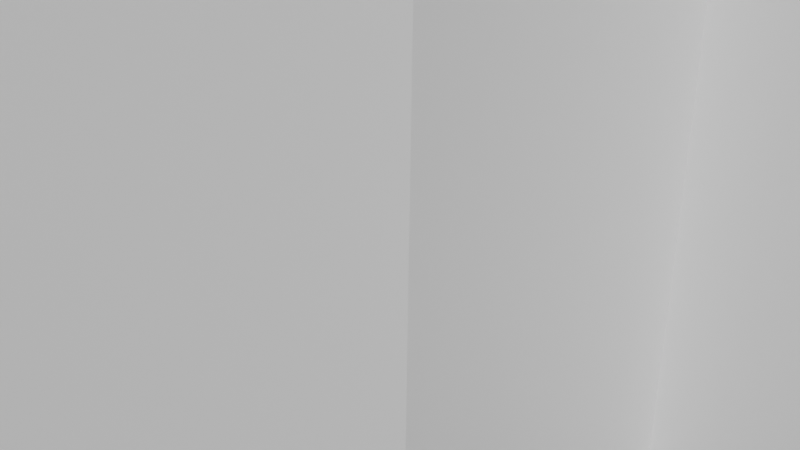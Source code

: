# Source: testlevel.blend  (saved by Blender 3.6.11; exported with 4.5.12 LTS)
import bpy
from mathutils import Matrix  # noqa: F401  (used for matrix-valued properties, if any)

bpy.ops.wm.read_factory_settings(use_empty=True)
scene = bpy.context.scene
scene.name = 'Scene'

# ---- collections
col_scene = bpy.data.collections.new('Scene'); scene.collection.children.link(col_scene)
col_stuff = bpy.data.collections.new('Stuff'); scene.collection.children.link(col_stuff)

# ---- materials (node trees are filled in below, after node groups)
mat_ground = bpy.data.materials.new('ground')
mat_ground.use_transparent_shadow = False
mat_wall = bpy.data.materials.new('wall')
mat_wall.use_transparent_shadow = False

# ---- material node trees
mat_ground.use_nodes = True; mat_ground.node_tree.nodes.clear()
_N = mat_ground.node_tree.nodes; _L = mat_ground.node_tree.links
n0 = _N.new('ShaderNodeBsdfPrincipled'); n0.name = 'Principled BSDF'; n0.location = (10, 300)
n0.distribution = 'GGX'
n0.subsurface_method = 'RANDOM_WALK_SKIN'
n0.inputs[3].default_value = 1.45
n0.inputs[27].default_value = (0.0, 0.0, 0.0, 1.0)
n0.inputs[28].default_value = 1.0
n1 = _N.new('ShaderNodeOutputMaterial'); n1.name = 'Material Output'; n1.location = (300, 300)
_L.new(n0.outputs[0], n1.inputs[0])
n1.is_active_output = True
mat_wall.use_nodes = True; mat_wall.node_tree.nodes.clear()
_N = mat_wall.node_tree.nodes; _L = mat_wall.node_tree.links
n0 = _N.new('ShaderNodeBsdfPrincipled'); n0.name = 'Principled BSDF'; n0.location = (10, 300)
n0.distribution = 'GGX'
n0.subsurface_method = 'RANDOM_WALK_SKIN'
n0.inputs[3].default_value = 1.45
n0.inputs[27].default_value = (0.0, 0.0, 0.0, 1.0)
n0.inputs[28].default_value = 1.0
n1 = _N.new('ShaderNodeOutputMaterial'); n1.name = 'Material Output'; n1.location = (300, 300)
_L.new(n0.outputs[0], n1.inputs[0])
n1.is_active_output = True

# ---- world
world_world = bpy.data.worlds.new('World'); scene.world = world_world
world_world.use_nodes = True; world_world.node_tree.nodes.clear()
_N = world_world.node_tree.nodes; _L = world_world.node_tree.links
n0 = _N.new('ShaderNodeOutputWorld'); n0.name = 'World Output'; n0.location = (300, 300)
n1 = _N.new('ShaderNodeBackground'); n1.name = 'Background'; n1.location = (10, 300)
n1.inputs[0].default_value = (0.05088, 0.05088, 0.05088, 1.0)
_L.new(n1.outputs[0], n0.inputs[0])
n0.is_active_output = True
world_world.color = (0.05088, 0.05088, 0.05088)
world_world.use_sun_shadow = False
world_world.sun_shadow_jitter_overblur = 0.0

# ---- cameras
cam_camera = bpy.data.cameras.new('Camera')
cam_camera.passepartout_alpha = 1.0
cam_camera.clip_end = 100.0
cam_camera.ortho_scale = 7.314

# ---- meshes
me_plane = bpy.data.meshes.new('Plane')
me_plane.from_pydata([(-1.981, -1.981, 0.0), (1.981, -1.981, 0.0), (-1.981, 1.981, 0.0), (1.981, 1.981, 0.0), (-4.962, -3.577, 0.0), (-7.104, -0.2424, 0.0), (-2.667, -5.531, 0.0), (1.296, -5.531, 0.0), (1.981, -0.6605, 0.0), (1.981, 0.6605, 0.0), (4.197, -1.273, 0.0), (4.197, 0.04848, 0.0), (4.916, -2.522, 0.0), (5.877, -1.615, 0.0), (-3.689, 1.24, 0.0), (-5.397, 0.4989, 0.0), (-4.864, 2.562, 0.0), (-6.572, 1.821, 0.0), (-4.959, 4.071, 0.0), (-6.82, 4.106, 0.0), (-6.342, -5.884, 0.0), (-10.3, -5.72, 0.0), (-3.991, -7.642, 0.0), (-1.028, -10.27, 0.0), (-5.152, -7.694, 0.0), (-6.183, -11.52, 0.0), (-1.981, -1.981, -0.4603), (-4.962, -3.577, -0.4603), (-2.667, -5.531, -0.4603), (-6.342, -5.884, -0.4603), (-3.991, -7.642, -0.4603), (-5.152, -7.694, -0.4603), (1.981, -1.981, 2.843), (-1.981, 1.981, 2.843), (1.981, 1.981, 2.843), (-7.104, -0.2424, 2.843), (1.296, -5.531, 2.843), (1.981, -0.6605, 2.843), (1.981, 0.6605, 2.843), (4.197, -1.273, 2.843), (4.197, 0.04848, 2.843), (4.916, -2.522, 2.843), (5.877, -1.615, 2.843), (-3.689, 1.24, 2.843), (-5.397, 0.4989, 2.843), (-4.864, 2.562, 2.843), (-6.572, 1.821, 2.843), (-4.959, 4.071, 2.843), (-6.82, 4.106, 2.843), (-10.3, -5.72, 2.843), (-1.028, -10.27, 2.843), (-6.183, -11.52, 2.843)], [], [(0, 1, 8, 9, 3, 2), (0, 2, 14, 15, 5, 4), (1, 0, 6, 7), (9, 8, 10, 11), (11, 10, 12, 13), (15, 14, 16, 17), (17, 16, 18, 19), (4, 5, 21, 20), (7, 6, 22, 23), (23, 22, 24, 25), (21, 25, 24, 20), (0, 4, 27, 26), (4, 20, 29, 27), (20, 24, 31, 29), (24, 22, 30, 31), (6, 0, 26, 28), (22, 6, 28, 30), (27, 29, 31, 30, 28, 26), (23, 25, 51, 50), (25, 21, 49, 51), (9, 11, 40, 38), (21, 5, 35, 49), (5, 15, 44, 35), (15, 17, 46, 44), (10, 8, 37, 39), (16, 14, 43, 45), (13, 12, 41, 42), (7, 23, 50, 36), (1, 7, 36, 32), (19, 18, 47, 48), (11, 13, 42, 40), (17, 19, 48, 46), (3, 9, 38, 34), (12, 10, 39, 41), (8, 1, 32, 37), (18, 16, 45, 47), (2, 3, 34, 33), (14, 2, 33, 43), (40, 42, 41, 39), (38, 40, 39, 37), (46, 48, 47, 45), (44, 46, 45, 43)])
me_plane.polygons.foreach_set('material_index', [0, 0, 0, 0, 0, 0, 0, 0, 0, 0, 0, 0, 0, 0, 0, 0, 0, 0, 1, 1, 1, 1, 1, 1, 1, 1, 1, 1, 1, 1, 1, 1, 1, 1, 1, 1, 1, 1, 0, 0, 0, 0])
_uv = me_plane.uv_layers.new(name='UVMap')
_uv.uv.foreach_set('vector', [0.4448, 0.3001, 0.5313, 0.1951, 0.5601, 0.2175, 0.5954, 0.2442, 0.6308, 0.2709, 0.5507, 0.3768, 0.4448, 0.3001, 0.5507, 0.3768, 0.5058, 0.4044, 0.465, 0.4354, 0.4193, 0.4688, 0.3656, 0.3601, 0.5313, 0.1951, 0.4448, 0.3001, 0.3509, 0.2337, 0.4318, 0.1335, 0.5954, 0.2442, 0.5601, 0.2175, 0.5885, 0.1459, 0.6239, 0.1726, 0.6239, 0.1726, 0.5885, 0.1459, 0.5697, 0.1014, 0.6133, 0.09402, 0.465, 0.4354, 0.5058, 0.4044, 0.5217, 0.4504, 0.4809, 0.4814, 0.4809, 0.4814, 0.5217, 0.4504, 0.5566, 0.473, 0.5324, 0.5182, 0.3656, 0.3601, 0.4193, 0.4688, 0.2078, 0.4683, 0.2698, 0.3463, 0.4318, 0.1335, 0.3509, 0.2337, 0.265, 0.2362, 0.2417, 0.09402, 0.2417, 0.09402, 0.265, 0.2362, 0.2364, 0.2751, 0.09402, 0.2343, 0.2078, 0.4683, 0.09402, 0.2343, 0.2364, 0.2751, 0.2698, 0.3463, 0.4448, 0.3001, 0.3656, 0.3601, 0.3605, 0.3441, 0.4238, 0.3024, 0.3656, 0.3601, 0.2698, 0.3463, 0.2791, 0.3319, 0.3605, 0.3441, 0.2698, 0.3463, 0.2364, 0.2751, 0.2542, 0.2763, 0.2791, 0.3319, 0.2364, 0.2751, 0.265, 0.2362, 0.2749, 0.2509, 0.2542, 0.2763, 0.3509, 0.2337, 0.4448, 0.3001, 0.4238, 0.3024, 0.3481, 0.2479, 0.265, 0.2362, 0.3509, 0.2337, 0.3481, 0.2479, 0.2749, 0.2509, 0.3605, 0.3441, 0.2791, 0.3319, 0.2542, 0.2763, 0.2749, 0.2509, 0.3481, 0.2479, 0.4238, 0.3024, 0.2687, 0.09377, 0.09402, 0.09377, 0.09402, 0.0001264, 0.2687, 0.0001264, 0.0001265, 0.9999, 0.0001265, 0.7655, 0.09377, 0.7655, 0.09377, 0.9999, 0.9256, 0.09377, 0.8499, 0.09377, 0.8499, 0.0001264, 0.9256, 0.0001264, 0.0001265, 0.7655, 0.0001264, 0.5566, 0.09377, 0.5566, 0.09377, 0.7655, 0.0001264, 0.5566, 0.0001264, 0.4953, 0.09377, 0.4953, 0.09377, 0.5566, 0.0001264, 0.4953, 0.0001264, 0.4371, 0.09377, 0.4371, 0.09377, 0.4953, 0.681, 0.09377, 0.6053, 0.09377, 0.6053, 0.0001264, 0.681, 0.0001264, 0.0001264, 0.2502, 0.0001264, 0.192, 0.09377, 0.192, 0.09377, 0.2502, 0.772, 0.09377, 0.7285, 0.09377, 0.7285, 0.0001264, 0.772, 0.0001264, 0.4427, 0.09377, 0.2687, 0.09377, 0.2687, 0.0001264, 0.4427, 0.0001264, 0.5618, 0.09377, 0.4427, 0.09377, 0.4427, 0.0001264, 0.5618, 0.0001264, 0.0001264, 0.3613, 0.0001264, 0.3, 0.09377, 0.3, 0.09377, 0.3613, 0.8499, 0.09377, 0.772, 0.09377, 0.772, 0.0001264, 0.8499, 0.0001264, 0.0001264, 0.4371, 0.0001264, 0.3613, 0.09377, 0.3613, 0.09377, 0.4371, 0.9691, 0.09377, 0.9256, 0.09377, 0.9256, 0.0001264, 0.9691, 0.0001264, 0.7285, 0.09377, 0.681, 0.09377, 0.681, 0.0001264, 0.7285, 0.0001264, 0.6053, 0.09377, 0.5618, 0.09377, 0.5618, 0.0001264, 0.6053, 0.0001264, 0.0001264, 0.3, 0.0001264, 0.2502, 0.09377, 0.2502, 0.09377, 0.3, 0.0001263, 0.1307, 0.0001263, 0.0001264, 0.09377, 0.0001263, 0.09377, 0.1307, 0.0001264, 0.192, 0.0001263, 0.1307, 0.09377, 0.1307, 0.09377, 0.192, 0.1701, 0.5772, 0.09402, 0.5606, 0.1047, 0.5184, 0.1468, 0.5405, 0.2425, 0.5552, 0.1701, 0.5772, 0.1468, 0.5405, 0.2192, 0.5184, 0.166, 0.6563, 0.09402, 0.6329, 0.1202, 0.5775, 0.1668, 0.595, 0.2216, 0.6388, 0.166, 0.6563, 0.1668, 0.595, 0.2224, 0.5775])
me_plane.materials.append(mat_ground)
me_plane.materials.append(mat_wall)
me_plane.update()

# ---- objects
ob_camera = bpy.data.objects.new('Camera', cam_camera)
ob_plane = bpy.data.objects.new('Plane', me_plane)

# ---- transforms, parenting, visibility, modifiers, constraints
ob_camera.location = (7.359, -6.926, 4.958)
ob_camera.rotation_euler = (1.109, 0.0, 0.8149)
ob_camera.lock_rotations_4d = False
ob_camera.empty_display_type = 'ARROWS'
ob_camera.color = (0.0, 0.0, 0.0, 0.0)
ob_camera.display_type = 'WIRE'
ob_camera.lineart.crease_threshold = 0.0
ob_plane.location = (0.0, 0.0, 0.0)
ob_plane.scale = (2.0, 2.0, 2.0)
_m = ob_plane.modifiers.new('Solidify', 'SOLIDIFY')
_m.thickness = 0.2
_m = ob_plane.modifiers.new('Triangulate', 'TRIANGULATE')

# ---- collection membership
col_scene.objects.link(ob_camera)
col_stuff.objects.link(ob_plane)

# ---- scene / render settings (as saved in the file)
scene.camera = ob_camera
scene.frame_start = 1; scene.frame_end = 250; scene.frame_set(1)
scene.render.engine = 'BLENDER_EEVEE_NEXT'
scene.render.use_motion_blur = True
scene.cycles.sampling_pattern = 'TABULATED_SOBOL'
scene.cycles.caustics_reflective = False
scene.cycles.caustics_refractive = False
scene.cycles.max_bounces = 8
scene.cycles.transmission_bounces = 8
scene.cycles.transparent_max_bounces = 6
scene.eevee.use_gtao = True
scene.eevee.use_raytracing = True
scene.view_settings.view_transform = 'Filmic'
bpy.context.view_layer.update()

# ---- added for rendering (the .blend has no usable light): sun
light_auto_sun = bpy.data.lights.new('AutoSun', 'SUN')
light_auto_sun.energy = 3.0
light_auto_sun.angle = 0.0523599
ob_auto_sun = bpy.data.objects.new('AutoSun', light_auto_sun)
scene.collection.objects.link(ob_auto_sun)
ob_auto_sun.rotation_euler = (0.872665, 0.174533, 0.523599)
bpy.context.view_layer.update()

